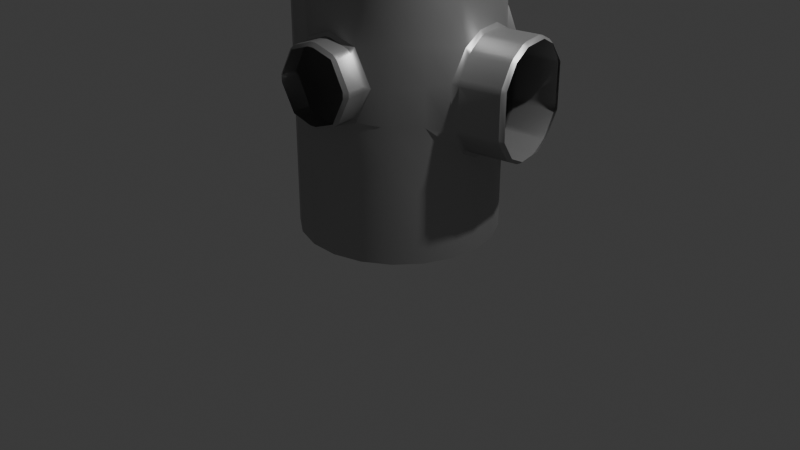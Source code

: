 # Source: Circle_Cylinder.blend  (saved by Blender 4.5.91; exported with 4.5.12 LTS)
import bpy
from mathutils import Matrix  # noqa: F401  (used for matrix-valued properties, if any)

bpy.ops.wm.read_factory_settings(use_empty=True)
scene = bpy.context.scene
scene.name = 'Scene'

# ---- collections
col_setup = bpy.data.collections.new('setup'); scene.collection.children.link(col_setup)
col_scene = bpy.data.collections.new('scene'); scene.collection.children.link(col_scene)

# ---- materials (node trees are filled in below, after node groups)
mat_material_001 = bpy.data.materials.new('Material.001')

# ---- node groups
ng_smooth_by_angle = bpy.data.node_groups.new('Smooth by Angle', 'GeometryNodeTree')
_s = ng_smooth_by_angle.interface.new_socket(name='Mesh', in_out='OUTPUT', socket_type='NodeSocketGeometry')
_s = ng_smooth_by_angle.interface.new_socket(name='Mesh', in_out='INPUT', socket_type='NodeSocketGeometry')
_s = ng_smooth_by_angle.interface.new_socket(name='Angle', in_out='INPUT', socket_type='NodeSocketFloat')
_s.subtype = 'ANGLE'
_s.default_value = 0.5236
_s.min_value = 0.0
_s.max_value = 3.142
_s.description = 'Maximum face angle for smooth edges'
_s = ng_smooth_by_angle.interface.new_socket(name='Ignore Sharpness', in_out='INPUT', socket_type='NodeSocketBool')
_s.force_non_field = True
ng_smooth_by_angle.description = 'Set the sharpness of mesh edges based on the angle between the neighboring faces'
ng_smooth_by_angle.is_modifier = True
_N = ng_smooth_by_angle.nodes; _L = ng_smooth_by_angle.links
n0 = _N.new('GeometryNodeSetShadeSmooth'); n0.name = 'Set Shade Smooth'; n0.location = (120, -80)
n0.domain = 'EDGE'
n1 = _N.new('GeometryNodeSetShadeSmooth'); n1.name = 'Set Shade Smooth.001'; n1.location = (300, -80)
n2 = _N.new('NodeGroupOutput'); n2.name = 'Group Output'; n2.location = (480, -80)
n3 = _N.new('GeometryNodeInputMeshEdgeAngle'); n3.name = 'Edge Angle'; n3.location = (-440, -240)
n4 = _N.new('NodeGroupInput'); n4.name = 'Group Input'; n4.location = (-80, -80)
n5 = _N.new('GeometryNodeInputEdgeSmooth'); n5.name = 'Is Edge Smooth'; n5.location = (-260, -120)
n6 = _N.new('GeometryNodeInputShadeSmooth'); n6.name = 'Is Shade Smooth'; n6.location = (-440, -397)
n7 = _N.new('FunctionNodeCompare'); n7.name = 'Compare'; n7.location = (-260, -260)
n7.operation = 'LESS_EQUAL'
n7.inputs[6].default_value = (0.0, 0.0, 0.0, 0.0)
n7.inputs[7].default_value = (0.0, 0.0, 0.0, 0.0)
n8 = _N.new('FunctionNodeBooleanMath'); n8.name = 'Boolean Math.001'; n8.location = (-80, -260)
n9 = _N.new('NodeGroupInput'); n9.name = 'Group Input.001'; n9.location = (-440, -329)
n10 = _N.new('NodeGroupInput'); n10.name = 'Group Input.002'; n10.location = (-259, -189)
n11 = _N.new('FunctionNodeBooleanMath'); n11.name = 'Boolean Math'; n11.location = (-80, -149)
n11.operation = 'OR'
n12 = _N.new('FunctionNodeBooleanMath'); n12.name = 'Boolean Math.002'; n12.location = (-260, -380)
n12.operation = 'OR'
n13 = _N.new('NodeGroupInput'); n13.name = 'Group Input.003'; n13.location = (-440, -460)
_L.new(n3.outputs[0], n7.inputs[0])
_L.new(n1.outputs[0], n2.inputs[0])
_L.new(n9.outputs[1], n7.inputs[1])
_L.new(n7.outputs[0], n8.inputs[0])
_L.new(n4.outputs[0], n0.inputs[0])
_L.new(n0.outputs[0], n1.inputs[0])
_L.new(n8.outputs[0], n0.inputs[2])
_L.new(n10.outputs[2], n11.inputs[1])
_L.new(n5.outputs[0], n11.inputs[0])
_L.new(n11.outputs[0], n0.inputs[1])
_L.new(n13.outputs[2], n12.inputs[1])
_L.new(n6.outputs[0], n12.inputs[0])
_L.new(n12.outputs[0], n8.inputs[1])
n2.is_active_output = True

# ---- material node trees
mat_material_001.use_nodes = True; mat_material_001.node_tree.nodes.clear()
_N = mat_material_001.node_tree.nodes; _L = mat_material_001.node_tree.links
n0 = _N.new('ShaderNodeBsdfPrincipled'); n0.name = 'Principled BSDF'; n0.location = (-200, 100)
n0.inputs[0].default_value = (0.1276, 0.1276, 0.1276, 0.4722)
n0.inputs[2].default_value = 0.4683
n0.inputs[3].default_value = 3.9
n1 = _N.new('ShaderNodeOutputMaterial'); n1.name = 'Material Output'; n1.location = (200, 100)
_L.new(n0.outputs[0], n1.inputs[0])
n1.is_active_output = True

# ---- world
world_world = bpy.data.worlds.new('World'); scene.world = world_world
world_world.use_nodes = True; world_world.node_tree.nodes.clear()
_N = world_world.node_tree.nodes; _L = world_world.node_tree.links
n0 = _N.new('ShaderNodeOutputWorld'); n0.name = 'World Output'; n0.location = (200, 100)
n1 = _N.new('ShaderNodeBackground'); n1.name = 'Background'; n1.location = (-200, 100)
n1.inputs[0].default_value = (0.05088, 0.05088, 0.05088, 1.0)
_L.new(n1.outputs[0], n0.inputs[0])
n0.is_active_output = True
world_world.color = (0.05088, 0.05088, 0.05088)
world_world.sun_shadow_jitter_overblur = 0.0

# ---- cameras
cam_camera = bpy.data.cameras.new('Camera')
cam_camera.clip_end = 100.0
cam_camera.ortho_scale = 7.314

# ---- lights
light_light = bpy.data.lights.new('Light', 'POINT')
light_light.energy = 1000.0
light_light.shadow_soft_size = 0.1

# ---- meshes
me_cylinder = bpy.data.meshes.new('Cylinder')
me_cylinder.from_pydata([(0.0, 1.0, -1.5), (0.0, 1.0, 1.5), (0.2948, 0.9556, -1.5), (0.2948, 0.9556, 1.5), (0.5633, 0.8262, -1.5), (0.5633, 0.8262, 1.5), (0.7818, 0.6235, -1.5), (0.7818, 0.6235, 1.5), (0.9309, 0.3653, -1.5), (0.9309, 0.3653, 1.5), (0.9972, 0.07473, -1.5), (0.9972, 0.07473, 1.5), (0.9749, -0.2225, -1.5), (0.9749, -0.2225, 1.5), (0.866, -0.5, -1.5), (0.866, -0.5, 1.5), (0.6802, -0.7331, -1.5), (0.6802, -0.7331, 1.5), (0.4339, -0.901, -1.5), (0.4339, -0.901, 1.5), (0.149, -0.9888, -1.5), (0.149, -0.9888, 1.5), (-0.149, -0.9888, -1.5), (-0.149, -0.9888, 1.5), (-0.4339, -0.901, -1.5), (-0.4339, -0.901, 1.5), (-0.6802, -0.7331, -1.5), (-0.6802, -0.7331, 1.5), (-0.866, -0.5, -1.5), (-0.866, -0.5, 1.5), (-0.9749, -0.2225, -1.5), (-0.9749, -0.2225, 1.5), (-0.9972, 0.07473, -1.5), (-0.9972, 0.07473, 1.5), (-0.9309, 0.3653, -1.5), (-0.9309, 0.3653, 1.5), (-0.7818, 0.6235, -1.5), (-0.7818, 0.6235, 1.5), (-0.5633, 0.8262, -1.5), (-0.5633, 0.8262, 1.5), (-0.2948, 0.9556, -1.5), (-0.2948, 0.9556, 1.5), (0.0, 1.0, -0.8953), (0.0, 1.0, -0.5203), (0.0, 1.0, 0.9797), (0.0, 1.0, 1.355), (0.2948, 0.9556, 1.355), (0.2948, 0.9556, 0.9797), (0.2948, 0.9556, -0.5203), (0.2948, 0.9556, -0.8953), (0.5633, 0.8262, 1.355), (0.5633, 0.8262, 0.9797), (0.5633, 0.8262, 0.6047), (0.5633, 0.8262, 0.2297), (0.5633, 0.8262, -0.1453), (0.5633, 0.8262, -0.5203), (0.5633, 0.8262, -0.8953), (0.7818, 0.6235, 1.355), (0.7818, 0.6235, 0.9797), (0.7818, 0.6235, -0.8953), (0.9309, 0.3653, 1.355), (0.9309, 0.3653, 0.9797), (0.9309, 0.3653, -0.8953), (0.9972, 0.07473, 1.355), (0.9972, 0.07473, 0.9797), (0.9972, 0.07473, -0.8953), (0.9749, -0.2225, 1.355), (0.9749, -0.2225, 0.9797), (0.9749, -0.2225, -0.8953), (0.866, -0.5, 1.355), (0.866, -0.5, 0.9797), (0.866, -0.5, 0.6047), (0.866, -0.5, 0.2297), (0.866, -0.5, -0.1453), (0.866, -0.5, -0.5203), (0.866, -0.5, -0.8953), (0.6802, -0.7331, 1.355), (0.6802, -0.7331, 0.9797), (0.6802, -0.7331, 0.6047), (0.6802, -0.7331, 0.2297), (0.6802, -0.7331, -0.1453), (0.6802, -0.7331, -0.5203), (0.6802, -0.7331, -0.8953), (0.4339, -0.901, 1.355), (0.4339, -0.901, 0.9797), (0.4339, -0.901, -0.5203), (0.4339, -0.901, -0.8953), (0.149, -0.9888, 1.355), (0.149, -0.9888, 0.9797), (0.149, -0.9888, -0.5203), (0.149, -0.9888, -0.8953), (-0.149, -0.9888, 1.355), (-0.149, -0.9888, 0.9797), (-0.149, -0.9888, -0.5203), (-0.149, -0.9888, -0.8953), (-0.4339, -0.901, 1.355), (-0.4339, -0.901, 0.9797), (-0.4339, -0.901, 0.6047), (-0.4339, -0.901, 0.2297), (-0.4339, -0.901, -0.1453), (-0.4339, -0.901, -0.5203), (-0.4339, -0.901, -0.8953), (-0.6802, -0.7331, 1.355), (-0.6802, -0.7331, 0.9797), (-0.6802, -0.7331, 0.6047), (-0.6802, -0.7331, 0.2297), (-0.6802, -0.7331, -0.1453), (-0.6802, -0.7331, -0.5203), (-0.6802, -0.7331, -0.8953), (-0.866, -0.5, 1.355), (-0.866, -0.5, 0.9797), (-0.866, -0.5, 0.6047), (-0.866, -0.5, 0.2297), (-0.866, -0.5, -0.1453), (-0.866, -0.5, -0.5203), (-0.866, -0.5, -0.8953), (-0.9749, -0.2225, 1.355), (-0.9749, -0.2225, 0.9797), (-0.9749, -0.2225, 0.6047), (-0.9749, -0.2225, 0.2297), (-0.9749, -0.2225, -0.1453), (-0.9749, -0.2225, -0.5203), (-0.9749, -0.2225, -0.8953), (-0.9972, 0.07473, 1.355), (-0.9972, 0.07473, 0.9797), (-0.9972, 0.07473, 0.6047), (-0.9972, 0.07473, 0.2297), (-0.9972, 0.07473, -0.1453), (-0.9972, 0.07473, -0.5203), (-0.9972, 0.07473, -0.8953), (-0.9309, 0.3653, 1.355), (-0.9309, 0.3653, 0.9797), (-0.9309, 0.3653, 0.6047), (-0.9309, 0.3653, 0.2297), (-0.9309, 0.3653, -0.1453), (-0.9309, 0.3653, -0.5203), (-0.9309, 0.3653, -0.8953), (-0.7818, 0.6235, 1.355), (-0.7818, 0.6235, 0.9797), (-0.7818, 0.6235, 0.6047), (-0.7818, 0.6235, 0.2297), (-0.7818, 0.6235, -0.1453), (-0.7818, 0.6235, -0.5203), (-0.7818, 0.6235, -0.8953), (-0.5633, 0.8262, 1.355), (-0.5633, 0.8262, 0.9797), (-0.5633, 0.8262, 0.6047), (-0.5633, 0.8262, 0.2297), (-0.5633, 0.8262, -0.1453), (-0.5633, 0.8262, -0.5203), (-0.5633, 0.8262, -0.8953), (-0.2948, 0.9556, 1.355), (-0.2948, 0.9556, 0.9797), (-0.2948, 0.9556, -0.5203), (-0.2948, 0.9556, -0.8953), (0.8303, 0.5777, 0.5388), (0.8794, 0.5456, 0.5229), (0.8681, 0.5951, 0.4815), (0.8371, 0.731, 0.3022), (0.8325, 0.7512, 0.2419), (0.7661, 0.7576, 0.2687), (0.8325, 0.7512, -0.1575), (0.8371, 0.731, -0.2177), (0.7661, 0.7576, -0.1843), (0.8681, 0.5951, -0.3971), (0.8794, 0.5456, -0.4385), (0.8303, 0.5777, -0.4544), (0.9266, 0.3388, 0.6109), (0.9124, 0.401, 0.596), (0.8919, 0.3652, 0.6465), (0.9124, 0.401, -0.5116), (0.9266, 0.3388, -0.5265), (0.8919, 0.3652, -0.5621), (0.9929, 0.04834, 0.596), (0.9787, 0.1106, 0.6109), (0.9589, 0.07169, 0.6465), (0.9929, 0.04834, -0.5116), (0.9589, 0.07169, -0.5621), (0.9787, 0.1106, -0.5265), (1.026, -0.09622, 0.5229), (0.9956, -0.1465, 0.5388), (1.037, -0.1458, 0.4815), (1.073, -0.3018, 0.2419), (1.068, -0.2817, 0.3022), (1.016, -0.3364, 0.2687), (1.068, -0.2817, -0.2177), (1.073, -0.3018, -0.1575), (1.016, -0.3364, -0.1843), (1.026, -0.09622, -0.4385), (1.037, -0.1458, -0.3971), (0.9956, -0.1465, -0.4544), (1.285, 0.6308, 0.5229), (1.315, 0.6483, 0.4817), (1.273, 0.6804, 0.4815), (1.238, 0.8364, 0.2419), (1.242, 0.8163, 0.3022), (1.284, 0.8096, 0.2713), (1.242, 0.8163, -0.2177), (1.238, 0.8364, -0.1575), (1.284, 0.8096, -0.1869), (1.285, 0.6308, -0.4385), (1.273, 0.6804, -0.3971), (1.315, 0.6483, -0.3973), (1.317, 0.4862, 0.596), (1.332, 0.424, 0.6109), (1.362, 0.4654, 0.5754), (1.317, 0.4862, -0.5116), (1.362, 0.4654, -0.491), (1.332, 0.424, -0.5265), (1.384, 0.1958, 0.6109), (1.398, 0.1336, 0.596), (1.429, 0.1718, 0.5754), (1.384, 0.1958, -0.5265), (1.429, 0.1718, -0.491), (1.398, 0.1336, -0.5116), (1.431, -0.01099, 0.5229), (1.442, -0.06056, 0.4815), (1.466, -0.01352, 0.4817), (1.478, -0.2166, 0.2419), (1.508, -0.1725, 0.2713), (1.473, -0.1965, 0.3022), (1.473, -0.1965, -0.2177), (1.508, -0.1725, -0.1869), (1.478, -0.2166, -0.1575), (1.431, -0.01099, -0.4385), (1.466, -0.01352, -0.3973), (1.442, -0.06056, -0.3971), (-0.0455, 1.015, -0.1605), (0.0455, 1.015, -0.1605), (-3.331e-09, 0.9716, -0.2269), (0.0455, 1.015, 0.6199), (-0.0455, 1.015, 0.6199), (-3.331e-09, 0.9716, 0.6863), (0.2719, 1.015, 0.5055), (0.2054, 1.015, 0.5646), (0.2787, 0.9542, 0.5899), (0.3849, 1.015, 0.273), (0.4439, 0.9328, 0.2297), (0.3849, 1.015, 0.1864), (0.2719, 1.015, -0.04614), (0.2787, 0.9542, -0.1305), (0.2054, 1.015, -0.1052), (-0.2054, 1.015, 0.5646), (-0.2719, 1.015, 0.5055), (-0.2787, 0.9542, 0.5899), (-0.3849, 1.015, 0.273), (-0.3849, 1.015, 0.1864), (-0.4439, 0.9328, 0.2297), (-0.2719, 1.015, -0.04614), (-0.2054, 1.015, -0.1052), (-0.2787, 0.9542, -0.1305), (0.0455, 1.228, -0.1605), (-0.0455, 1.228, -0.1605), (-0.0455, 1.228, 0.6199), (0.0455, 1.228, 0.6199), (0.2054, 1.228, 0.5646), (0.2719, 1.228, 0.5055), (0.3849, 1.228, 0.273), (0.3849, 1.228, 0.1864), (0.2719, 1.228, -0.04614), (0.2054, 1.228, -0.1052), (-0.2719, 1.228, 0.5055), (-0.2054, 1.228, 0.5646), (-0.3849, 1.228, 0.1864), (-0.3849, 1.228, 0.273), (-0.2054, 1.228, -0.1052), (-0.2719, 1.228, -0.04614), (0.4094, -0.9074, 0.5764), (0.3668, -0.955, 0.5594), (0.4109, -0.9483, 0.5198), (0.5363, -0.9294, 0.2588), (0.5363, -0.9294, 0.2006), (0.5673, -0.8691, 0.2297), (0.4109, -0.9483, -0.06039), (0.3668, -0.955, -0.1), (0.4094, -0.9074, -0.117), (0.1187, -0.9924, 0.6251), (0.1791, -0.9833, 0.6251), (0.1446, -0.9591, 0.6696), (0.1791, -0.9833, -0.1657), (0.1187, -0.9924, -0.1657), (0.1446, -0.9591, -0.2102), (-0.1131, -1.027, 0.5198), (-0.06897, -1.021, 0.5594), (-0.1237, -0.9878, 0.5764), (-0.2385, -1.046, 0.2588), (-0.2859, -0.9977, 0.2297), (-0.2385, -1.046, 0.2006), (-0.1131, -1.027, -0.06039), (-0.1237, -0.9878, -0.117), (-0.06897, -1.021, -0.1), (0.3951, -1.143, 0.5594), (0.4072, -1.174, 0.5227), (0.4393, -1.137, 0.5198), (0.5647, -1.118, 0.2588), (0.5331, -1.158, 0.262), (0.5331, -1.158, 0.1974), (0.5647, -1.118, 0.2006), (0.3951, -1.143, -0.1), (0.4393, -1.137, -0.06039), (0.4072, -1.174, -0.06329), (0.2075, -1.172, 0.6251), (0.1471, -1.181, 0.6251), (0.1506, -1.216, 0.5904), (0.2144, -1.206, 0.5904), (0.2075, -1.172, -0.1657), (0.2144, -1.206, -0.131), (0.1506, -1.216, -0.131), (0.1471, -1.181, -0.1657), (-0.08472, -1.216, 0.5198), (-0.043, -1.242, 0.5227), (-0.04058, -1.209, 0.5594), (-0.2101, -1.235, 0.2588), (-0.2101, -1.235, 0.2006), (-0.168, -1.264, 0.1974), (-0.168, -1.264, 0.262), (-0.08472, -1.216, -0.06039), (-0.04058, -1.209, -0.1), (-0.043, -1.242, -0.06329)], [], [(45, 1, 3, 46), (46, 3, 5, 50), (50, 5, 7, 57), (57, 7, 9, 60), (60, 9, 11, 63), (63, 11, 13, 66), (66, 13, 15, 69), (69, 15, 17, 76), (76, 17, 19, 83), (83, 19, 21, 87), (87, 21, 23, 91), (91, 23, 25, 95), (95, 25, 27, 102), (102, 27, 29, 109), (109, 29, 31, 116), (116, 31, 33, 123), (123, 33, 35, 130), (130, 35, 37, 137), (137, 37, 39, 144), (3, 1, 41, 39, 37, 35, 33, 31, 29, 27, 25, 23, 21, 19, 17, 15, 13, 11, 9, 7, 5), (144, 39, 41, 151), (151, 41, 1, 45), (0, 2, 4, 6, 8, 10, 12, 14, 16, 18, 20, 22, 24, 26, 28, 30, 32, 34, 36, 38, 40), (40, 154, 42, 0), (154, 153, 43, 42), (152, 151, 45, 44), (38, 150, 154, 40), (150, 149, 153, 154), (145, 144, 151, 152), (36, 143, 150, 38), (143, 142, 149, 150), (142, 141, 148, 149), (141, 140, 147, 148), (140, 139, 146, 147), (139, 138, 145, 146), (138, 137, 144, 145), (34, 136, 143, 36), (136, 135, 142, 143), (135, 134, 141, 142), (134, 133, 140, 141), (133, 132, 139, 140), (132, 131, 138, 139), (131, 130, 137, 138), (32, 129, 136, 34), (129, 128, 135, 136), (128, 127, 134, 135), (127, 126, 133, 134), (126, 125, 132, 133), (125, 124, 131, 132), (124, 123, 130, 131), (30, 122, 129, 32), (122, 121, 128, 129), (121, 120, 127, 128), (120, 119, 126, 127), (119, 118, 125, 126), (118, 117, 124, 125), (117, 116, 123, 124), (28, 115, 122, 30), (115, 114, 121, 122), (114, 113, 120, 121), (113, 112, 119, 120), (112, 111, 118, 119), (111, 110, 117, 118), (110, 109, 116, 117), (26, 108, 115, 28), (108, 107, 114, 115), (107, 106, 113, 114), (106, 105, 112, 113), (105, 104, 111, 112), (104, 103, 110, 111), (103, 102, 109, 110), (24, 101, 108, 26), (101, 100, 107, 108), (100, 99, 106, 107), (99, 98, 105, 106), (98, 97, 104, 105), (97, 96, 103, 104), (96, 95, 102, 103), (22, 94, 101, 24), (94, 93, 100, 101), (92, 91, 95, 96), (20, 90, 94, 22), (90, 89, 93, 94), (88, 87, 91, 92), (18, 86, 90, 20), (86, 85, 89, 90), (84, 83, 87, 88), (16, 82, 86, 18), (82, 81, 85, 86), (77, 76, 83, 84), (14, 75, 82, 16), (75, 74, 81, 82), (74, 73, 80, 81), (73, 72, 79, 80), (72, 71, 78, 79), (71, 70, 77, 78), (70, 69, 76, 77), (12, 68, 75, 14), (67, 66, 69, 70), (10, 65, 68, 12), (64, 63, 66, 67), (8, 62, 65, 10), (61, 60, 63, 64), (6, 59, 62, 8), (58, 57, 60, 61), (4, 56, 59, 6), (51, 50, 57, 58), (2, 49, 56, 4), (49, 48, 55, 56), (47, 46, 50, 51), (0, 42, 49, 2), (42, 43, 48, 49), (44, 45, 46, 47), (155, 156, 157), (158, 159, 160), (161, 162, 163), (164, 165, 166), (167, 168, 169), (170, 171, 172), (173, 174, 175), (176, 177, 178), (179, 180, 181), (182, 183, 184), (185, 186, 187), (188, 189, 190), (191, 192, 193), (194, 195, 196), (197, 198, 199), (200, 201, 202), (203, 204, 205), (206, 207, 208), (209, 210, 211), (212, 213, 214), (215, 216, 217), (218, 219, 220), (221, 222, 223), (224, 225, 226), (157, 158, 160, 155), (159, 161, 163, 160), (162, 164, 166, 163), (215, 179, 181, 216), (220, 183, 182, 218), (185, 221, 223, 186), (164, 201, 200, 165), (170, 206, 208, 171), (226, 189, 188, 224), (180, 184, 183, 181), (184, 187, 186, 182), (187, 190, 189, 185), (176, 188, 190, 177), (178, 212, 214, 176), (193, 157, 156, 191), (175, 180, 179, 173), (171, 178, 177, 172), (197, 162, 161, 198), (158, 195, 194, 159), (169, 175, 174, 167), (165, 170, 172, 166), (203, 168, 167, 204), (173, 210, 209, 174), (155, 169, 168, 156), (192, 196, 195, 193), (196, 199, 198, 194), (199, 202, 201, 197), (216, 220, 219, 217), (218, 223, 222, 219), (221, 226, 225, 222), (213, 225, 224, 214), (210, 215, 217, 211), (207, 213, 212, 208), (204, 209, 211, 205), (202, 207, 206, 200), (191, 203, 205, 192), (52, 51, 58, 155), (155, 58, 61, 169), (53, 52, 155, 160), (158, 157, 193, 195), (156, 168, 203, 191), (54, 53, 160, 163), (161, 159, 194, 198), (55, 54, 163, 166), (164, 162, 197, 201), (56, 55, 166, 59), (170, 165, 200, 206), (59, 166, 172, 62), (169, 61, 64, 175), (167, 174, 209, 204), (178, 171, 208, 212), (62, 172, 177, 65), (175, 64, 67, 180), (173, 179, 215, 210), (65, 177, 190, 68), (188, 176, 214, 224), (180, 67, 70, 71), (181, 183, 220, 216), (184, 180, 71, 72), (182, 186, 223, 218), (187, 184, 72, 73), (185, 189, 226, 221), (190, 187, 73, 74), (68, 190, 74, 75), (227, 228, 229), (230, 231, 232), (233, 234, 235), (236, 237, 238), (239, 240, 241), (242, 243, 244), (245, 246, 247), (248, 249, 250), (261, 243, 242, 262), (230, 254, 253, 231), (235, 237, 236, 233), (237, 240, 239, 238), (243, 245, 247, 244), (246, 248, 250, 247), (249, 227, 229, 250), (265, 249, 248, 266), (244, 232, 231, 242), (228, 241, 240, 229), (245, 264, 263, 246), (232, 235, 234, 230), (238, 258, 257, 236), (255, 234, 233, 256), (251, 228, 227, 252), (241, 260, 259, 239), (43, 229, 240, 48), (241, 228, 251, 260), (153, 250, 229, 43), (227, 249, 265, 252), (230, 234, 255, 254), (242, 231, 253, 262), (232, 44, 47, 235), (244, 152, 44, 232), (235, 47, 51, 52), (233, 236, 257, 256), (237, 235, 52, 53), (238, 239, 259, 258), (240, 237, 53, 54), (48, 240, 54, 55), (245, 243, 261, 264), (147, 146, 244, 247), (146, 145, 152, 244), (148, 147, 247, 250), (248, 246, 263, 266), (149, 148, 250, 153), (267, 268, 269), (270, 271, 272), (273, 274, 275), (276, 277, 278), (279, 280, 281), (282, 283, 284), (285, 286, 287), (288, 289, 290), (291, 292, 293), (294, 295, 296, 297), (298, 299, 300), (301, 302, 303, 304), (305, 306, 307, 308), (309, 310, 311), (312, 313, 314, 315), (316, 317, 318), (269, 270, 272, 267), (271, 273, 275, 272), (308, 280, 279, 305), (273, 299, 298, 274), (284, 286, 285, 282), (286, 289, 288, 287), (280, 290, 289, 281), (293, 269, 268, 291), (278, 284, 283, 276), (274, 279, 281, 275), (276, 302, 301, 277), (267, 278, 277, 268), (292, 295, 294, 293), (296, 300, 299, 297), (309, 312, 315, 310), (313, 316, 318, 314), (307, 318, 317, 308), (302, 311, 310, 303), (300, 306, 305, 298), (291, 301, 304, 292), (287, 313, 312, 285), (311, 283, 282, 309), (270, 294, 297, 271), (290, 317, 316, 288), (78, 77, 84, 267), (267, 84, 88, 278), (79, 78, 267, 272), (270, 269, 293, 294), (268, 277, 301, 291), (80, 79, 272, 275), (273, 271, 297, 299), (81, 80, 275, 85), (279, 274, 298, 305), (85, 275, 281, 89), (278, 88, 92, 284), (276, 283, 311, 302), (290, 280, 308, 317), (89, 281, 289, 93), (284, 92, 96, 97), (282, 285, 312, 309), (286, 284, 97, 98), (287, 288, 316, 313), (289, 286, 98, 99), (93, 289, 99, 100)])
me_cylinder.polygons.foreach_set('use_smooth', [True] * 305)
_uv = me_cylinder.uv_layers.new(name='UVMap')
_uv.uv.foreach_set('vector', [1.0, 0.9758, 1.0, 1.0, 0.9524, 1.0, 0.9524, 0.9758, 0.9524, 0.9758, 0.9524, 1.0, 0.9048, 1.0, 0.9048, 0.9758, 0.9048, 0.9758, 0.9048, 1.0, 0.8571, 1.0, 0.8571, 0.9758, 0.8571, 0.9758, 0.8571, 1.0, 0.8095, 1.0, 0.8095, 0.9758, 0.8095, 0.9758, 0.8095, 1.0, 0.7619, 1.0, 0.7619, 0.9758, 0.7619, 0.9758, 0.7619, 1.0, 0.7143, 1.0, 0.7143, 0.9758, 0.7143, 0.9758, 0.7143, 1.0, 0.6667, 1.0, 0.6667, 0.9758, 0.6667, 0.9758, 0.6667, 1.0, 0.619, 1.0, 0.619, 0.9758, 0.619, 0.9758, 0.619, 1.0, 0.5714, 1.0, 0.5714, 0.9758, 0.5714, 0.9758, 0.5714, 1.0, 0.5238, 1.0, 0.5238, 0.9758, 0.5238, 0.9758, 0.5238, 1.0, 0.4762, 1.0, 0.4762, 0.9758, 0.4762, 0.9758, 0.4762, 1.0, 0.4286, 1.0, 0.4286, 0.9758, 0.4286, 0.9758, 0.4286, 1.0, 0.381, 1.0, 0.381, 0.9758, 0.381, 0.9758, 0.381, 1.0, 0.3333, 1.0, 0.3333, 0.9758, 0.3333, 0.9758, 0.3333, 1.0, 0.2857, 1.0, 0.2857, 0.9758, 0.2857, 0.9758, 0.2857, 1.0, 0.2381, 1.0, 0.2381, 0.9758, 0.2381, 0.9758, 0.2381, 1.0, 0.1905, 1.0, 0.1905, 0.9758, 0.1905, 0.9758, 0.1905, 1.0, 0.1429, 1.0, 0.1429, 0.9758, 0.1429, 0.9758, 0.1429, 1.0, 0.09524, 1.0, 0.09524, 0.9758, 0.3207, 0.4793, 0.25, 0.49, 0.1793, 0.4793, 0.1148, 0.4483, 0.06236, 0.3996, 0.02659, 0.3377, 0.01067, 0.2679, 0.01602, 0.1966, 0.04215, 0.13, 0.08676, 0.07407, 0.1459, 0.03377, 0.2142, 0.01268, 0.2858, 0.01268, 0.3541, 0.03377, 0.4132, 0.07407, 0.4578, 0.13, 0.484, 0.1966, 0.4893, 0.2679, 0.4734, 0.3377, 0.4376, 0.3996, 0.3852, 0.4483, 0.09524, 0.9758, 0.09524, 1.0, 0.04762, 1.0, 0.04762, 0.9758, 0.04762, 0.9758, 0.04762, 1.0, 5.215e-08, 1.0, 5.215e-08, 0.9758, 0.75, 0.49, 0.8207, 0.4793, 0.8852, 0.4483, 0.9376, 0.3996, 0.9734, 0.3377, 0.9893, 0.2679, 0.984, 0.1966, 0.9578, 0.13, 0.9132, 0.07407, 0.8541, 0.03377, 0.7858, 0.01268, 0.7142, 0.01268, 0.6459, 0.03377, 0.5868, 0.07407, 0.5422, 0.13, 0.516, 0.1966, 0.5107, 0.2679, 0.5266, 0.3377, 0.5624, 0.3996, 0.6148, 0.4483, 0.6793, 0.4793, 0.04762, 0.5, 0.04762, 0.6008, 5.215e-08, 0.6008, 5.215e-08, 0.5, 0.04762, 0.6008, 0.04762, 0.6633, 5.215e-08, 0.6633, 5.215e-08, 0.6008, 0.04762, 0.9133, 0.04762, 0.9758, 5.215e-08, 0.9758, 5.215e-08, 0.9133, 0.09524, 0.5, 0.09524, 0.6008, 0.04762, 0.6008, 0.04762, 0.5, 0.09524, 0.6008, 0.09524, 0.6633, 0.04762, 0.6633, 0.04762, 0.6008, 0.09524, 0.9133, 0.09524, 0.9758, 0.04762, 0.9758, 0.04762, 0.9133, 0.1429, 0.5, 0.1429, 0.6008, 0.09524, 0.6008, 0.09524, 0.5, 0.1429, 0.6008, 0.1429, 0.6633, 0.09524, 0.6633, 0.09524, 0.6008, 0.1429, 0.6633, 0.1429, 0.7258, 0.09524, 0.7258, 0.09524, 0.6633, 0.1429, 0.7258, 0.1429, 0.7883, 0.09524, 0.7883, 0.09524, 0.7258, 0.1429, 0.7883, 0.1429, 0.8508, 0.09524, 0.8508, 0.09524, 0.7883, 0.1429, 0.8508, 0.1429, 0.9133, 0.09524, 0.9133, 0.09524, 0.8508, 0.1429, 0.9133, 0.1429, 0.9758, 0.09524, 0.9758, 0.09524, 0.9133, 0.1905, 0.5, 0.1905, 0.6008, 0.1429, 0.6008, 0.1429, 0.5, 0.1905, 0.6008, 0.1905, 0.6633, 0.1429, 0.6633, 0.1429, 0.6008, 0.1905, 0.6633, 0.1905, 0.7258, 0.1429, 0.7258, 0.1429, 0.6633, 0.1905, 0.7258, 0.1905, 0.7883, 0.1429, 0.7883, 0.1429, 0.7258, 0.1905, 0.7883, 0.1905, 0.8508, 0.1429, 0.8508, 0.1429, 0.7883, 0.1905, 0.8508, 0.1905, 0.9133, 0.1429, 0.9133, 0.1429, 0.8508, 0.1905, 0.9133, 0.1905, 0.9758, 0.1429, 0.9758, 0.1429, 0.9133, 0.2381, 0.5, 0.2381, 0.6008, 0.1905, 0.6008, 0.1905, 0.5, 0.2381, 0.6008, 0.2381, 0.6633, 0.1905, 0.6633, 0.1905, 0.6008, 0.2381, 0.6633, 0.2381, 0.7258, 0.1905, 0.7258, 0.1905, 0.6633, 0.2381, 0.7258, 0.2381, 0.7883, 0.1905, 0.7883, 0.1905, 0.7258, 0.2381, 0.7883, 0.2381, 0.8508, 0.1905, 0.8508, 0.1905, 0.7883, 0.2381, 0.8508, 0.2381, 0.9133, 0.1905, 0.9133, 0.1905, 0.8508, 0.2381, 0.9133, 0.2381, 0.9758, 0.1905, 0.9758, 0.1905, 0.9133, 0.2857, 0.5, 0.2857, 0.6008, 0.2381, 0.6008, 0.2381, 0.5, 0.2857, 0.6008, 0.2857, 0.6633, 0.2381, 0.6633, 0.2381, 0.6008, 0.2857, 0.6633, 0.2857, 0.7258, 0.2381, 0.7258, 0.2381, 0.6633, 0.2857, 0.7258, 0.2857, 0.7883, 0.2381, 0.7883, 0.2381, 0.7258, 0.2857, 0.7883, 0.2857, 0.8508, 0.2381, 0.8508, 0.2381, 0.7883, 0.2857, 0.8508, 0.2857, 0.9133, 0.2381, 0.9133, 0.2381, 0.8508, 0.2857, 0.9133, 0.2857, 0.9758, 0.2381, 0.9758, 0.2381, 0.9133, 0.3333, 0.5, 0.3333, 0.6008, 0.2857, 0.6008, 0.2857, 0.5, 0.3333, 0.6008, 0.3333, 0.6633, 0.2857, 0.6633, 0.2857, 0.6008, 0.3333, 0.6633, 0.3333, 0.7258, 0.2857, 0.7258, 0.2857, 0.6633, 0.3333, 0.7258, 0.3333, 0.7883, 0.2857, 0.7883, 0.2857, 0.7258, 0.3333, 0.7883, 0.3333, 0.8508, 0.2857, 0.8508, 0.2857, 0.7883, 0.3333, 0.8508, 0.3333, 0.9133, 0.2857, 0.9133, 0.2857, 0.8508, 0.3333, 0.9133, 0.3333, 0.9758, 0.2857, 0.9758, 0.2857, 0.9133, 0.381, 0.5, 0.381, 0.6008, 0.3333, 0.6008, 0.3333, 0.5, 0.381, 0.6008, 0.381, 0.6633, 0.3333, 0.6633, 0.3333, 0.6008, 0.381, 0.6633, 0.381, 0.7258, 0.3333, 0.7258, 0.3333, 0.6633, 0.381, 0.7258, 0.381, 0.7883, 0.3333, 0.7883, 0.3333, 0.7258, 0.381, 0.7883, 0.381, 0.8508, 0.3333, 0.8508, 0.3333, 0.7883, 0.381, 0.8508, 0.381, 0.9133, 0.3333, 0.9133, 0.3333, 0.8508, 0.381, 0.9133, 0.381, 0.9758, 0.3333, 0.9758, 0.3333, 0.9133, 0.4286, 0.5, 0.4286, 0.6008, 0.381, 0.6008, 0.381, 0.5, 0.4286, 0.6008, 0.4286, 0.6633, 0.381, 0.6633, 0.381, 0.6008, 0.4286, 0.6633, 0.4286, 0.7258, 0.381, 0.7258, 0.381, 0.6633, 0.4286, 0.7258, 0.4286, 0.7883, 0.381, 0.7883, 0.381, 0.7258, 0.4286, 0.7883, 0.4286, 0.8508, 0.381, 0.8508, 0.381, 0.7883, 0.4286, 0.8508, 0.4286, 0.9133, 0.381, 0.9133, 0.381, 0.8508, 0.4286, 0.9133, 0.4286, 0.9758, 0.381, 0.9758, 0.381, 0.9133, 0.4762, 0.5, 0.4762, 0.6008, 0.4286, 0.6008, 0.4286, 0.5, 0.4762, 0.6008, 0.4762, 0.6633, 0.4286, 0.6633, 0.4286, 0.6008, 0.4762, 0.9133, 0.4762, 0.9758, 0.4286, 0.9758, 0.4286, 0.9133, 0.5238, 0.5, 0.5238, 0.6008, 0.4762, 0.6008, 0.4762, 0.5, 0.5238, 0.6008, 0.5238, 0.6633, 0.4762, 0.6633, 0.4762, 0.6008, 0.5238, 0.9133, 0.5238, 0.9758, 0.4762, 0.9758, 0.4762, 0.9133, 0.5714, 0.5, 0.5714, 0.6008, 0.5238, 0.6008, 0.5238, 0.5, 0.5714, 0.6008, 0.5714, 0.6633, 0.5238, 0.6633, 0.5238, 0.6008, 0.5714, 0.9133, 0.5714, 0.9758, 0.5238, 0.9758, 0.5238, 0.9133, 0.619, 0.5, 0.619, 0.6008, 0.5714, 0.6008, 0.5714, 0.5, 0.619, 0.6008, 0.619, 0.6633, 0.5714, 0.6633, 0.5714, 0.6008, 0.619, 0.9133, 0.619, 0.9758, 0.5714, 0.9758, 0.5714, 0.9133, 0.6667, 0.5, 0.6667, 0.6008, 0.619, 0.6008, 0.619, 0.5, 0.6667, 0.6008, 0.6667, 0.6633, 0.619, 0.6633, 0.619, 0.6008, 0.6667, 0.6633, 0.6667, 0.7258, 0.619, 0.7258, 0.619, 0.6633, 0.6667, 0.7258, 0.6667, 0.7883, 0.619, 0.7883, 0.619, 0.7258, 0.6667, 0.7883, 0.6667, 0.8508, 0.619, 0.8508, 0.619, 0.7883, 0.6667, 0.8508, 0.6667, 0.9133, 0.619, 0.9133, 0.619, 0.8508, 0.6667, 0.9133, 0.6667, 0.9758, 0.619, 0.9758, 0.619, 0.9133, 0.7143, 0.5, 0.7143, 0.6008, 0.6667, 0.6008, 0.6667, 0.5, 0.7143, 0.9133, 0.7143, 0.9758, 0.6667, 0.9758, 0.6667, 0.9133, 0.7619, 0.5, 0.7619, 0.6008, 0.7143, 0.6008, 0.7143, 0.5, 0.7619, 0.9133, 0.7619, 0.9758, 0.7143, 0.9758, 0.7143, 0.9133, 0.8095, 0.5, 0.8095, 0.6008, 0.7619, 0.6008, 0.7619, 0.5, 0.8095, 0.9133, 0.8095, 0.9758, 0.7619, 0.9758, 0.7619, 0.9133, 0.8571, 0.5, 0.8571, 0.6008, 0.8095, 0.6008, 0.8095, 0.5, 0.8571, 0.9133, 0.8571, 0.9758, 0.8095, 0.9758, 0.8095, 0.9133, 0.9048, 0.5, 0.9048, 0.6008, 0.8571, 0.6008, 0.8571, 0.5, 0.9048, 0.9133, 0.9048, 0.9758, 0.8571, 0.9758, 0.8571, 0.9133, 0.9524, 0.5, 0.9524, 0.6008, 0.9048, 0.6008, 0.9048, 0.5, 0.9524, 0.6008, 0.9524, 0.6633, 0.9048, 0.6633, 0.9048, 0.6008, 0.9524, 0.9133, 0.9524, 0.9758, 0.9048, 0.9758, 0.9048, 0.9133, 1.0, 0.5, 1.0, 0.6008, 0.9524, 0.6008, 0.9524, 0.5, 1.0, 0.6008, 1.0, 0.6633, 0.9524, 0.6633, 0.9524, 0.6008, 1.0, 0.9133, 1.0, 0.9758, 0.9524, 0.9758, 0.9524, 0.9133, 0.8589, 0.8552, 0.8503, 0.8508, 0.8571, 0.8436, 0.8571, 0.7954, 0.8571, 0.7838, 0.8643, 0.7883, 0.8571, 0.7303, 0.8571, 0.7186, 0.8643, 0.7258, 0.8571, 0.6704, 0.8503, 0.6633, 0.8589, 0.6588, 0.8042, 0.8508, 0.8164, 0.8508, 0.8095, 0.8568, 0.8164, 0.6633, 0.8042, 0.6633, 0.8095, 0.6573, 0.755, 0.8508, 0.7672, 0.8508, 0.7619, 0.8568, 0.755, 0.6633, 0.7619, 0.6573, 0.7672, 0.6633, 0.7212, 0.8508, 0.7125, 0.8552, 0.7143, 0.8436, 0.7143, 0.7838, 0.7143, 0.7954, 0.7071, 0.7883, 0.7143, 0.7186, 0.7143, 0.7303, 0.7071, 0.7258, 0.7212, 0.6633, 0.7143, 0.6704, 0.7125, 0.6588, 0.8503, 0.8508, 0.8495, 0.8419, 0.8571, 0.8436, 0.8571, 0.7838, 0.8571, 0.7954, 0.8527, 0.7883, 0.8571, 0.7186, 0.8571, 0.7303, 0.8527, 0.7258, 0.8503, 0.6633, 0.8571, 0.6704, 0.8495, 0.6722, 0.8164, 0.8508, 0.8042, 0.8508, 0.8095, 0.845, 0.8164, 0.6633, 0.8095, 0.6691, 0.8042, 0.6633, 0.7672, 0.8508, 0.755, 0.8508, 0.7619, 0.845, 0.7672, 0.6633, 0.7619, 0.6691, 0.755, 0.6633, 0.7212, 0.8508, 0.7143, 0.8436, 0.722, 0.8419, 0.7143, 0.7838, 0.7187, 0.7883, 0.7143, 0.7954, 0.7143, 0.7186, 0.7187, 0.7258, 0.7143, 0.7303, 0.7212, 0.6633, 0.722, 0.6722, 0.7143, 0.6704, 0.8571, 0.8436, 0.8571, 0.7954, 0.8643, 0.7883, 0.8589, 0.8552, 0.8571, 0.7838, 0.8571, 0.7303, 0.8643, 0.7258, 0.8643, 0.7883, 0.8571, 0.7186, 0.8571, 0.6704, 0.8589, 0.6588, 0.8643, 0.7258, 0.7212, 0.8508, 0.7212, 0.8508, 0.7143, 0.8436, 0.7143, 0.8436, 0.7143, 0.7954, 0.7143, 0.7954, 0.7143, 0.7838, 0.7143, 0.7838, 0.7143, 0.7186, 0.7143, 0.7186, 0.7143, 0.7303, 0.7143, 0.7303, 0.8571, 0.6704, 0.8571, 0.6704, 0.8503, 0.6633, 0.8503, 0.6633, 0.8164, 0.6633, 0.8164, 0.6633, 0.8042, 0.6633, 0.8042, 0.6633, 0.7143, 0.6704, 0.7143, 0.6704, 0.7212, 0.6633, 0.7212, 0.6633, 0.7125, 0.8552, 0.7071, 0.7883, 0.7143, 0.7954, 0.7143, 0.8436, 0.7071, 0.7883, 0.7071, 0.7258, 0.7143, 0.7303, 0.7143, 0.7838, 0.7071, 0.7258, 0.7125, 0.6588, 0.7143, 0.6704, 0.7143, 0.7186, 0.755, 0.6633, 0.7212, 0.6633, 0.7125, 0.6588, 0.7619, 0.6573, 0.7672, 0.6633, 0.7672, 0.6633, 0.755, 0.6633, 0.755, 0.6633, 0.8571, 0.8436, 0.8571, 0.8436, 0.8503, 0.8508, 0.8503, 0.8508, 0.7619, 0.8568, 0.7125, 0.8552, 0.7212, 0.8508, 0.755, 0.8508, 0.8042, 0.6633, 0.7672, 0.6633, 0.7619, 0.6573, 0.8095, 0.6573, 0.8571, 0.7186, 0.8571, 0.7186, 0.8571, 0.7303, 0.8571, 0.7303, 0.8571, 0.7954, 0.8571, 0.7954, 0.8571, 0.7838, 0.8571, 0.7838, 0.8095, 0.8568, 0.7619, 0.8568, 0.7672, 0.8508, 0.8042, 0.8508, 0.8503, 0.6633, 0.8164, 0.6633, 0.8095, 0.6573, 0.8589, 0.6588, 0.8164, 0.8508, 0.8164, 0.8508, 0.8042, 0.8508, 0.8042, 0.8508, 0.755, 0.8508, 0.755, 0.8508, 0.7672, 0.8508, 0.7672, 0.8508, 0.8589, 0.8552, 0.8095, 0.8568, 0.8164, 0.8508, 0.8503, 0.8508, 0.8495, 0.8419, 0.8527, 0.7883, 0.8571, 0.7954, 0.8571, 0.8436, 0.8527, 0.7883, 0.8527, 0.7258, 0.8571, 0.7303, 0.8571, 0.7838, 0.8527, 0.7258, 0.8495, 0.6722, 0.8571, 0.6704, 0.8571, 0.7186, 0.7143, 0.8436, 0.7143, 0.7954, 0.7187, 0.7883, 0.722, 0.8419, 0.7143, 0.7838, 0.7143, 0.7303, 0.7187, 0.7258, 0.7187, 0.7883, 0.7143, 0.7186, 0.7143, 0.6704, 0.722, 0.6722, 0.7187, 0.7258, 0.7619, 0.6691, 0.722, 0.6722, 0.7212, 0.6633, 0.755, 0.6633, 0.755, 0.8508, 0.7212, 0.8508, 0.722, 0.8419, 0.7619, 0.845, 0.8095, 0.6691, 0.7619, 0.6691, 0.7672, 0.6633, 0.8042, 0.6633, 0.8042, 0.8508, 0.7672, 0.8508, 0.7619, 0.845, 0.8095, 0.845, 0.8495, 0.6722, 0.8095, 0.6691, 0.8164, 0.6633, 0.8503, 0.6633, 0.8503, 0.8508, 0.8164, 0.8508, 0.8095, 0.845, 0.8495, 0.8419, 0.9048, 0.8508, 0.9048, 0.9133, 0.8571, 0.9133, 0.8589, 0.8552, 0.8589, 0.8552, 0.8571, 0.9133, 0.8095, 0.9133, 0.8095, 0.8568, 0.9048, 0.7883, 0.9048, 0.8508, 0.8589, 0.8552, 0.8643, 0.7883, 0.8571, 0.7954, 0.8571, 0.8436, 0.8571, 0.8436, 0.8571, 0.7954, 0.8503, 0.8508, 0.8164, 0.8508, 0.8164, 0.8508, 0.8503, 0.8508, 0.9048, 0.7258, 0.9048, 0.7883, 0.8643, 0.7883, 0.8643, 0.7258, 0.8571, 0.7303, 0.8571, 0.7838, 0.8571, 0.7838, 0.8571, 0.7303, 0.9048, 0.6633, 0.9048, 0.7258, 0.8643, 0.7258, 0.8589, 0.6588, 0.8571, 0.6704, 0.8571, 0.7186, 0.8571, 0.7186, 0.8571, 0.6704, 0.9048, 0.6008, 0.9048, 0.6633, 0.8589, 0.6588, 0.8571, 0.6008, 0.8164, 0.6633, 0.8503, 0.6633, 0.8503, 0.6633, 0.8164, 0.6633, 0.8571, 0.6008, 0.8589, 0.6588, 0.8095, 0.6573, 0.8095, 0.6008, 0.8095, 0.8568, 0.8095, 0.9133, 0.7619, 0.9133, 0.7619, 0.8568, 0.8042, 0.8508, 0.7672, 0.8508, 0.7672, 0.8508, 0.8042, 0.8508, 0.7672, 0.6633, 0.8042, 0.6633, 0.8042, 0.6633, 0.7672, 0.6633, 0.8095, 0.6008, 0.8095, 0.6573, 0.7619, 0.6573, 0.7619, 0.6008, 0.7619, 0.8568, 0.7619, 0.9133, 0.7143, 0.9133, 0.7125, 0.8552, 0.755, 0.8508, 0.7212, 0.8508, 0.7212, 0.8508, 0.755, 0.8508, 0.7619, 0.6008, 0.7619, 0.6573, 0.7125, 0.6588, 0.7143, 0.6008, 0.7212, 0.6633, 0.755, 0.6633, 0.755, 0.6633, 0.7212, 0.6633, 0.7125, 0.8552, 0.7143, 0.9133, 0.6667, 0.9133, 0.6667, 0.8508, 0.7143, 0.8436, 0.7143, 0.7954, 0.7143, 0.7954, 0.7143, 0.8436, 0.7071, 0.7883, 0.7125, 0.8552, 0.6667, 0.8508, 0.6667, 0.7883, 0.7143, 0.7838, 0.7143, 0.7303, 0.7143, 0.7303, 0.7143, 0.7838, 0.7071, 0.7258, 0.7071, 0.7883, 0.6667, 0.7883, 0.6667, 0.7258, 0.7143, 0.7186, 0.7143, 0.6704, 0.7143, 0.6704, 0.7143, 0.7186, 0.7125, 0.6588, 0.7071, 0.7258, 0.6667, 0.7258, 0.6667, 0.6633, 0.7143, 0.6008, 0.7125, 0.6588, 0.6667, 0.6633, 0.6667, 0.6008, 0.008637, 0.7258, 5.215e-08, 0.7258, 5.215e-08, 0.7169, 5.215e-08, 0.8508, 0.008637, 0.8508, 5.215e-08, 0.8597, 0.9524, 0.8423, 0.961, 0.8508, 0.9479, 0.8569, 0.9524, 0.7968, 0.9409, 0.7883, 0.9524, 0.7798, 0.9524, 0.7343, 0.9479, 0.7197, 0.961, 0.7258, 0.03898, 0.8508, 0.04762, 0.8423, 0.05208, 0.8569, 0.04762, 0.7968, 0.04762, 0.7798, 0.05912, 0.7883, 0.04762, 0.7343, 0.03898, 0.7258, 0.05209, 0.7197, 0.04762, 0.8423, 0.04762, 0.8423, 0.03898, 0.8508, 0.03898, 0.8508, 5.215e-08, 0.8508, 5.215e-08, 0.8508, 0.008637, 0.8508, 0.008637, 0.8508, 0.9479, 0.8569, 0.9409, 0.7883, 0.9524, 0.7968, 0.9524, 0.8423, 0.9409, 0.7883, 0.9479, 0.7197, 0.9524, 0.7343, 0.9524, 0.7798, 0.04762, 0.8423, 0.04762, 0.7968, 0.05912, 0.7883, 0.05208, 0.8569, 0.04762, 0.7798, 0.04762, 0.7343, 0.05209, 0.7197, 0.05912, 0.7883, 0.03898, 0.7258, 0.008637, 0.7258, 5.215e-08, 0.7169, 0.05209, 0.7197, 0.03898, 0.7258, 0.03898, 0.7258, 0.04762, 0.7343, 0.04762, 0.7343, 0.05208, 0.8569, 5.215e-08, 0.8597, 0.008637, 0.8508, 0.03898, 0.8508, 0.9914, 0.7258, 0.961, 0.7258, 0.9479, 0.7197, 1.0, 0.7166, 0.04762, 0.7968, 0.04762, 0.7968, 0.04762, 0.7798, 0.04762, 0.7798, 1.0, 0.86, 0.9479, 0.8569, 0.961, 0.8508, 0.9914, 0.8508, 0.9524, 0.7798, 0.9524, 0.7798, 0.9524, 0.7968, 0.9524, 0.7968, 0.961, 0.8508, 0.961, 0.8508, 0.9524, 0.8423, 0.9524, 0.8423, 5.215e-08, 0.7258, 5.215e-08, 0.7258, 0.008637, 0.7258, 0.008637, 0.7258, 0.961, 0.7258, 0.961, 0.7258, 0.9524, 0.7343, 0.9524, 0.7343, 1.0, 0.6633, 1.0, 0.7166, 0.9479, 0.7197, 0.9524, 0.6633, 0.961, 0.7258, 0.9914, 0.7258, 0.9914, 0.7258, 0.961, 0.7258, 0.04762, 0.6633, 0.05209, 0.7197, 5.215e-08, 0.7169, 5.215e-08, 0.6633, 0.008637, 0.7258, 0.03898, 0.7258, 0.03898, 0.7258, 0.008637, 0.7258, 0.9914, 0.8508, 0.961, 0.8508, 0.961, 0.8508, 0.9914, 0.8508, 0.03898, 0.8508, 0.008637, 0.8508, 0.008637, 0.8508, 0.03898, 0.8508, 1.0, 0.86, 1.0, 0.9133, 0.9524, 0.9133, 0.9479, 0.8569, 0.05208, 0.8569, 0.04762, 0.9133, 5.215e-08, 0.9133, 5.215e-08, 0.8597, 0.9479, 0.8569, 0.9524, 0.9133, 0.9048, 0.9133, 0.9048, 0.8508, 0.9524, 0.8423, 0.9524, 0.7968, 0.9524, 0.7968, 0.9524, 0.8423, 0.9409, 0.7883, 0.9479, 0.8569, 0.9048, 0.8508, 0.9048, 0.7883, 0.9524, 0.7798, 0.9524, 0.7343, 0.9524, 0.7343, 0.9524, 0.7798, 0.9479, 0.7197, 0.9409, 0.7883, 0.9048, 0.7883, 0.9048, 0.7258, 0.9524, 0.6633, 0.9479, 0.7197, 0.9048, 0.7258, 0.9048, 0.6633, 0.04762, 0.7968, 0.04762, 0.8423, 0.04762, 0.8423, 0.04762, 0.7968, 0.09524, 0.7883, 0.09524, 0.8508, 0.05208, 0.8569, 0.05912, 0.7883, 0.09524, 0.8508, 0.09524, 0.9133, 0.04762, 0.9133, 0.05208, 0.8569, 0.09524, 0.7258, 0.09524, 0.7883, 0.05912, 0.7883, 0.05209, 0.7197, 0.04762, 0.7343, 0.04762, 0.7798, 0.04762, 0.7798, 0.04762, 0.7343, 0.09524, 0.6633, 0.09524, 0.7258, 0.05209, 0.7197, 0.04762, 0.6633, 0.5744, 0.8549, 0.5656, 0.8508, 0.5714, 0.8451, 0.5714, 0.794, 0.5714, 0.7826, 0.5791, 0.7883, 0.5714, 0.7315, 0.5656, 0.7258, 0.5744, 0.7217, 0.518, 0.8508, 0.5296, 0.8508, 0.5238, 0.857, 0.5296, 0.7258, 0.518, 0.7258, 0.5238, 0.7196, 0.4762, 0.8451, 0.482, 0.8508, 0.4732, 0.8549, 0.4762, 0.794, 0.4685, 0.7883, 0.4762, 0.7826, 0.4762, 0.7315, 0.4732, 0.7217, 0.482, 0.7258, 0.5656, 0.8508, 0.5652, 0.8442, 0.5714, 0.8451, 0.5714, 0.794, 0.567, 0.7944, 0.567, 0.7822, 0.5714, 0.7826, 0.5656, 0.7258, 0.5714, 0.7315, 0.5652, 0.7324, 0.5296, 0.8508, 0.518, 0.8508, 0.5181, 0.8453, 0.5296, 0.8453, 0.5296, 0.7258, 0.5296, 0.7313, 0.5181, 0.7313, 0.518, 0.7258, 0.4762, 0.8451, 0.4824, 0.8442, 0.482, 0.8508, 0.4762, 0.794, 0.4762, 0.7826, 0.4807, 0.7822, 0.4807, 0.7944, 0.4762, 0.7315, 0.482, 0.7258, 0.4824, 0.7324, 0.5714, 0.8451, 0.5714, 0.794, 0.5791, 0.7883, 0.5744, 0.8549, 0.5714, 0.7826, 0.5714, 0.7315, 0.5744, 0.7217, 0.5791, 0.7883, 0.518, 0.7258, 0.518, 0.7258, 0.5296, 0.7258, 0.5296, 0.7258, 0.5714, 0.7315, 0.5714, 0.7315, 0.5656, 0.7258, 0.5656, 0.7258, 0.4732, 0.8549, 0.4685, 0.7883, 0.4762, 0.794, 0.4762, 0.8451, 0.4685, 0.7883, 0.4732, 0.7217, 0.4762, 0.7315, 0.4762, 0.7826, 0.518, 0.7258, 0.482, 0.7258, 0.4732, 0.7217, 0.5238, 0.7196, 0.5714, 0.8451, 0.5714, 0.8451, 0.5656, 0.8508, 0.5656, 0.8508, 0.5238, 0.857, 0.4732, 0.8549, 0.482, 0.8508, 0.518, 0.8508, 0.5656, 0.7258, 0.5296, 0.7258, 0.5238, 0.7196, 0.5744, 0.7217, 0.518, 0.8508, 0.518, 0.8508, 0.5296, 0.8508, 0.5296, 0.8508, 0.5744, 0.8549, 0.5238, 0.857, 0.5296, 0.8508, 0.5656, 0.8508, 0.5652, 0.8442, 0.567, 0.7944, 0.5714, 0.794, 0.5714, 0.8451, 0.567, 0.7822, 0.5652, 0.7324, 0.5714, 0.7315, 0.5714, 0.7826, 0.4762, 0.8451, 0.4762, 0.794, 0.4807, 0.7944, 0.4824, 0.8442, 0.4762, 0.7826, 0.4762, 0.7315, 0.4824, 0.7324, 0.4807, 0.7822, 0.5181, 0.7313, 0.4824, 0.7324, 0.482, 0.7258, 0.518, 0.7258, 0.518, 0.8508, 0.482, 0.8508, 0.4824, 0.8442, 0.5181, 0.8453, 0.5652, 0.7324, 0.5296, 0.7313, 0.5296, 0.7258, 0.5656, 0.7258, 0.5656, 0.8508, 0.5296, 0.8508, 0.5296, 0.8453, 0.5652, 0.8442, 0.4762, 0.7826, 0.4762, 0.7826, 0.4762, 0.794, 0.4762, 0.794, 0.482, 0.8508, 0.482, 0.8508, 0.4762, 0.8451, 0.4762, 0.8451, 0.5714, 0.794, 0.5714, 0.794, 0.5714, 0.7826, 0.5714, 0.7826, 0.482, 0.7258, 0.482, 0.7258, 0.4762, 0.7315, 0.4762, 0.7315, 0.619, 0.8508, 0.619, 0.9133, 0.5714, 0.9133, 0.5744, 0.8549, 0.5744, 0.8549, 0.5714, 0.9133, 0.5238, 0.9133, 0.5238, 0.857, 0.619, 0.7883, 0.619, 0.8508, 0.5744, 0.8549, 0.5791, 0.7883, 0.5714, 0.794, 0.5714, 0.8451, 0.5714, 0.8451, 0.5714, 0.794, 0.5656, 0.8508, 0.5296, 0.8508, 0.5296, 0.8508, 0.5656, 0.8508, 0.619, 0.7258, 0.619, 0.7883, 0.5791, 0.7883, 0.5744, 0.7217, 0.5714, 0.7315, 0.5714, 0.7826, 0.5714, 0.7826, 0.5714, 0.7315, 0.619, 0.6633, 0.619, 0.7258, 0.5744, 0.7217, 0.5714, 0.6633, 0.5296, 0.7258, 0.5656, 0.7258, 0.5656, 0.7258, 0.5296, 0.7258, 0.5714, 0.6633, 0.5744, 0.7217, 0.5238, 0.7196, 0.5238, 0.6633, 0.5238, 0.857, 0.5238, 0.9133, 0.4762, 0.9133, 0.4732, 0.8549, 0.518, 0.8508, 0.482, 0.8508, 0.482, 0.8508, 0.518, 0.8508, 0.482, 0.7258, 0.518, 0.7258, 0.518, 0.7258, 0.482, 0.7258, 0.5238, 0.6633, 0.5238, 0.7196, 0.4732, 0.7217, 0.4762, 0.6633, 0.4732, 0.8549, 0.4762, 0.9133, 0.4286, 0.9133, 0.4286, 0.8508, 0.4762, 0.8451, 0.4762, 0.794, 0.4762, 0.794, 0.4762, 0.8451, 0.4685, 0.7883, 0.4732, 0.8549, 0.4286, 0.8508, 0.4286, 0.7883, 0.4762, 0.7826, 0.4762, 0.7315, 0.4762, 0.7315, 0.4762, 0.7826, 0.4732, 0.7217, 0.4685, 0.7883, 0.4286, 0.7883, 0.4286, 0.7258, 0.4762, 0.6633, 0.4732, 0.7217, 0.4286, 0.7258, 0.4286, 0.6633])
me_cylinder.materials.append(mat_material_001)
me_cylinder.update()

# ---- objects
ob_light = bpy.data.objects.new('Light', light_light)
ob_camera = bpy.data.objects.new('Camera', cam_camera)
ob_circle_cylinder = bpy.data.objects.new('circle cylinder', me_cylinder)

# ---- transforms, parenting, visibility, modifiers, constraints
ob_light.location = (4.076, 1.005, 5.904)
ob_light.rotation_euler = (0.6503, 0.05522, 1.866)
ob_light.lock_rotations_4d = False
ob_light.empty_display_type = 'ARROWS'
ob_light.color = (0.0, 0.0, 0.0, 0.0)
ob_light.lineart.crease_threshold = 0.0
ob_camera.location = (7.359, -6.926, 4.958)
ob_camera.rotation_euler = (1.109, 0.0, 0.8149)
ob_camera.lock_rotations_4d = False
ob_camera.empty_display_type = 'ARROWS'
ob_camera.color = (0.0, 0.0, 0.0, 0.0)
ob_camera.display_type = 'WIRE'
ob_camera.lineart.crease_threshold = 0.0
ob_circle_cylinder.location = (0.0, 0.0, 1.51)
_m = ob_circle_cylinder.modifiers.new('Smooth by Angle', 'NODES')
_m.node_group = ng_smooth_by_angle
_m.use_pin_to_last = True
_m.show_group_selector = False

# ---- collection membership
col_setup.objects.link(ob_light)
col_setup.objects.link(ob_camera)
col_scene.objects.link(ob_circle_cylinder)

# ---- scene / render settings (as saved in the file)
scene.camera = ob_camera
scene.frame_start = 1; scene.frame_end = 250; scene.frame_set(1)
scene.render.engine = 'BLENDER_EEVEE_NEXT'
bpy.context.view_layer.update()
